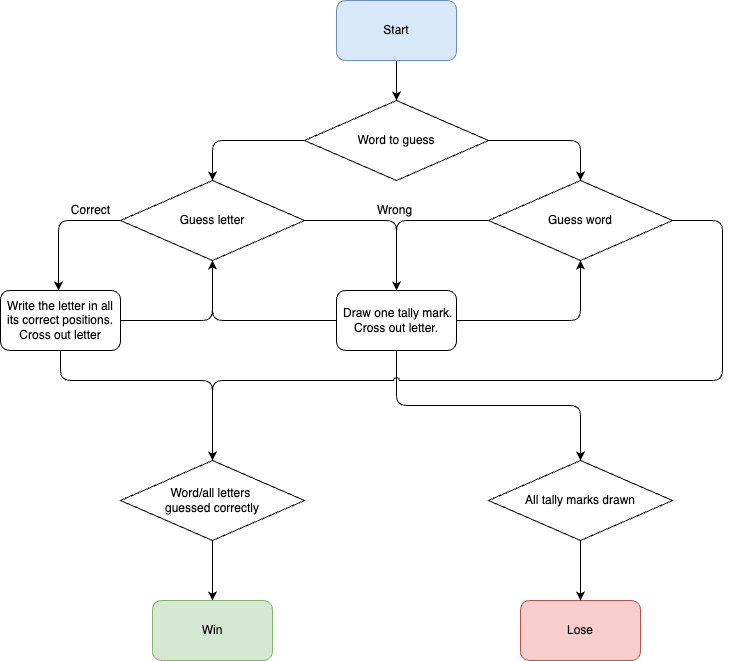

The diagram above was exported from draw.io. Its source (the exported page's mxGraphModel, read from the mxfile embedded in the PNG):
<mxGraphModel dx="946" dy="725" grid="1" gridSize="10" guides="1" tooltips="1" connect="1" arrows="1" fold="1" page="1" pageScale="1" pageWidth="827" pageHeight="1169" math="0" shadow="0">
  <root>
    <mxCell id="0" />
    <mxCell id="1" parent="0" />
    <mxCell id="Oojtm2pxYlWYpdqRrtiV-57" style="edgeStyle=orthogonalEdgeStyle;rounded=1;jumpStyle=arc;orthogonalLoop=1;jettySize=auto;html=1;entryX=0.5;entryY=0;entryDx=0;entryDy=0;fontSize=12;fontColor=#000000;strokeColor=default;" parent="1" source="Oojtm2pxYlWYpdqRrtiV-14" target="Oojtm2pxYlWYpdqRrtiV-18" edge="1">
      <mxGeometry relative="1" as="geometry" />
    </mxCell>
    <mxCell id="Oojtm2pxYlWYpdqRrtiV-14" value="Start" style="rounded=1;whiteSpace=wrap;html=1;fillColor=#dae8fc;strokeColor=#6c8ebf;" parent="1" vertex="1">
      <mxGeometry x="389" y="255" width="120" height="60" as="geometry" />
    </mxCell>
    <mxCell id="Oojtm2pxYlWYpdqRrtiV-25" style="edgeStyle=orthogonalEdgeStyle;rounded=1;orthogonalLoop=1;jettySize=auto;html=1;fontSize=12;fontColor=#000000;jumpStyle=arc;" parent="1" edge="1">
      <mxGeometry relative="1" as="geometry">
        <mxPoint x="111" y="545" as="targetPoint" />
        <mxPoint x="173" y="475" as="sourcePoint" />
      </mxGeometry>
    </mxCell>
    <mxCell id="Oojtm2pxYlWYpdqRrtiV-35" style="edgeStyle=orthogonalEdgeStyle;rounded=1;orthogonalLoop=1;jettySize=auto;html=1;entryX=0.5;entryY=0;entryDx=0;entryDy=0;fontSize=12;fontColor=#000000;exitX=1;exitY=0.5;exitDx=0;exitDy=0;jumpStyle=arc;" parent="1" source="Oojtm2pxYlWYpdqRrtiV-18" target="Oojtm2pxYlWYpdqRrtiV-34" edge="1">
      <mxGeometry relative="1" as="geometry" />
    </mxCell>
    <mxCell id="Oojtm2pxYlWYpdqRrtiV-36" style="edgeStyle=orthogonalEdgeStyle;rounded=1;orthogonalLoop=1;jettySize=auto;html=1;entryX=0.5;entryY=0;entryDx=0;entryDy=0;fontSize=12;fontColor=#000000;exitX=0;exitY=0.5;exitDx=0;exitDy=0;jumpStyle=arc;" parent="1" source="Oojtm2pxYlWYpdqRrtiV-18" target="Oojtm2pxYlWYpdqRrtiV-28" edge="1">
      <mxGeometry relative="1" as="geometry" />
    </mxCell>
    <mxCell id="Oojtm2pxYlWYpdqRrtiV-18" value="Word to guess" style="rhombus;whiteSpace=wrap;html=1;" parent="1" vertex="1">
      <mxGeometry x="357" y="355" width="184" height="80" as="geometry" />
    </mxCell>
    <mxCell id="Oojtm2pxYlWYpdqRrtiV-40" style="edgeStyle=orthogonalEdgeStyle;rounded=1;orthogonalLoop=1;jettySize=auto;html=1;entryX=0.5;entryY=1;entryDx=0;entryDy=0;fontSize=12;fontColor=#000000;exitX=1;exitY=0.5;exitDx=0;exitDy=0;jumpStyle=arc;" parent="1" source="Oojtm2pxYlWYpdqRrtiV-19" target="Oojtm2pxYlWYpdqRrtiV-28" edge="1">
      <mxGeometry relative="1" as="geometry" />
    </mxCell>
    <mxCell id="Oojtm2pxYlWYpdqRrtiV-49" style="edgeStyle=orthogonalEdgeStyle;rounded=1;orthogonalLoop=1;jettySize=auto;html=1;entryX=0.5;entryY=0;entryDx=0;entryDy=0;fontSize=12;fontColor=#000000;jumpStyle=arc;" parent="1" source="Oojtm2pxYlWYpdqRrtiV-19" target="Oojtm2pxYlWYpdqRrtiV-42" edge="1">
      <mxGeometry relative="1" as="geometry">
        <Array as="points">
          <mxPoint x="113" y="635" />
          <mxPoint x="265" y="635" />
        </Array>
      </mxGeometry>
    </mxCell>
    <mxCell id="Oojtm2pxYlWYpdqRrtiV-19" value="Write the letter in all its correct positions.&lt;br&gt;Cross out letter" style="rounded=1;whiteSpace=wrap;html=1;fontSize=12;fontColor=#000000;" parent="1" vertex="1">
      <mxGeometry x="53" y="545" width="120" height="60" as="geometry" />
    </mxCell>
    <mxCell id="Oojtm2pxYlWYpdqRrtiV-37" style="edgeStyle=orthogonalEdgeStyle;rounded=1;orthogonalLoop=1;jettySize=auto;html=1;entryX=0.5;entryY=0;entryDx=0;entryDy=0;fontSize=12;fontColor=#000000;jumpStyle=arc;" parent="1" source="Oojtm2pxYlWYpdqRrtiV-28" target="Oojtm2pxYlWYpdqRrtiV-32" edge="1">
      <mxGeometry relative="1" as="geometry" />
    </mxCell>
    <mxCell id="Oojtm2pxYlWYpdqRrtiV-28" value="Guess letter" style="rhombus;whiteSpace=wrap;html=1;" parent="1" vertex="1">
      <mxGeometry x="173" y="435" width="184" height="80" as="geometry" />
    </mxCell>
    <mxCell id="Oojtm2pxYlWYpdqRrtiV-48" style="edgeStyle=orthogonalEdgeStyle;rounded=1;orthogonalLoop=1;jettySize=auto;html=1;fontSize=12;fontColor=#000000;exitX=0.5;exitY=1;exitDx=0;exitDy=0;strokeColor=default;noJump=0;jumpStyle=arc;" parent="1" source="Oojtm2pxYlWYpdqRrtiV-32" target="Oojtm2pxYlWYpdqRrtiV-45" edge="1">
      <mxGeometry relative="1" as="geometry" />
    </mxCell>
    <mxCell id="Oojtm2pxYlWYpdqRrtiV-54" style="edgeStyle=orthogonalEdgeStyle;rounded=1;jumpStyle=arc;orthogonalLoop=1;jettySize=auto;html=1;entryX=0.5;entryY=1;entryDx=0;entryDy=0;fontSize=12;fontColor=#000000;strokeColor=default;" parent="1" source="Oojtm2pxYlWYpdqRrtiV-32" target="Oojtm2pxYlWYpdqRrtiV-34" edge="1">
      <mxGeometry relative="1" as="geometry" />
    </mxCell>
    <mxCell id="Oojtm2pxYlWYpdqRrtiV-56" style="edgeStyle=orthogonalEdgeStyle;rounded=1;jumpStyle=arc;orthogonalLoop=1;jettySize=auto;html=1;entryX=0.5;entryY=1;entryDx=0;entryDy=0;fontSize=12;fontColor=#000000;strokeColor=default;" parent="1" source="Oojtm2pxYlWYpdqRrtiV-32" target="Oojtm2pxYlWYpdqRrtiV-28" edge="1">
      <mxGeometry relative="1" as="geometry" />
    </mxCell>
    <mxCell id="Oojtm2pxYlWYpdqRrtiV-32" value="&amp;nbsp;Draw one tally mark.&lt;br&gt;Cross out letter." style="rounded=1;whiteSpace=wrap;html=1;fontSize=12;fontColor=#000000;" parent="1" vertex="1">
      <mxGeometry x="389" y="545" width="120" height="60" as="geometry" />
    </mxCell>
    <mxCell id="Oojtm2pxYlWYpdqRrtiV-38" style="edgeStyle=orthogonalEdgeStyle;rounded=1;orthogonalLoop=1;jettySize=auto;html=1;entryX=0.5;entryY=0;entryDx=0;entryDy=0;fontSize=12;fontColor=#000000;jumpStyle=arc;" parent="1" source="Oojtm2pxYlWYpdqRrtiV-34" target="Oojtm2pxYlWYpdqRrtiV-32" edge="1">
      <mxGeometry relative="1" as="geometry" />
    </mxCell>
    <mxCell id="Oojtm2pxYlWYpdqRrtiV-51" style="edgeStyle=orthogonalEdgeStyle;rounded=1;orthogonalLoop=1;jettySize=auto;html=1;entryX=0.5;entryY=0;entryDx=0;entryDy=0;fontSize=12;fontColor=#000000;jumpStyle=arc;exitX=1;exitY=0.5;exitDx=0;exitDy=0;" parent="1" source="Oojtm2pxYlWYpdqRrtiV-34" target="Oojtm2pxYlWYpdqRrtiV-42" edge="1">
      <mxGeometry relative="1" as="geometry">
        <Array as="points">
          <mxPoint x="775" y="475" />
          <mxPoint x="775" y="635" />
          <mxPoint x="265" y="635" />
        </Array>
      </mxGeometry>
    </mxCell>
    <mxCell id="Oojtm2pxYlWYpdqRrtiV-34" value="Guess word" style="rhombus;whiteSpace=wrap;html=1;" parent="1" vertex="1">
      <mxGeometry x="541" y="435" width="184" height="80" as="geometry" />
    </mxCell>
    <mxCell id="Oojtm2pxYlWYpdqRrtiV-39" value="Wrong" style="text;html=1;align=center;verticalAlign=middle;resizable=0;points=[];autosize=1;strokeColor=none;fillColor=none;fontSize=12;fontColor=#000000;" parent="1" vertex="1">
      <mxGeometry x="417" y="450" width="60" height="30" as="geometry" />
    </mxCell>
    <mxCell id="Oojtm2pxYlWYpdqRrtiV-46" style="edgeStyle=orthogonalEdgeStyle;rounded=1;orthogonalLoop=1;jettySize=auto;html=1;entryX=0.5;entryY=0;entryDx=0;entryDy=0;fontSize=12;fontColor=#000000;jumpStyle=arc;" parent="1" source="Oojtm2pxYlWYpdqRrtiV-42" target="Oojtm2pxYlWYpdqRrtiV-43" edge="1">
      <mxGeometry relative="1" as="geometry" />
    </mxCell>
    <mxCell id="Oojtm2pxYlWYpdqRrtiV-42" value="Word/all letters &lt;br&gt;guessed correctly" style="rhombus;whiteSpace=wrap;html=1;" parent="1" vertex="1">
      <mxGeometry x="173" y="715" width="184" height="80" as="geometry" />
    </mxCell>
    <mxCell id="Oojtm2pxYlWYpdqRrtiV-43" value="Win" style="rounded=1;whiteSpace=wrap;html=1;fontSize=12;fillColor=#d5e8d4;strokeColor=#82b366;" parent="1" vertex="1">
      <mxGeometry x="205" y="855" width="120" height="60" as="geometry" />
    </mxCell>
    <mxCell id="Oojtm2pxYlWYpdqRrtiV-44" value="Lose" style="rounded=1;whiteSpace=wrap;html=1;fontSize=12;fillColor=#f8cecc;strokeColor=#b85450;" parent="1" vertex="1">
      <mxGeometry x="573" y="855" width="120" height="60" as="geometry" />
    </mxCell>
    <mxCell id="Oojtm2pxYlWYpdqRrtiV-47" style="edgeStyle=orthogonalEdgeStyle;rounded=1;orthogonalLoop=1;jettySize=auto;html=1;entryX=0.5;entryY=0;entryDx=0;entryDy=0;fontSize=12;fontColor=#000000;jumpStyle=arc;" parent="1" source="Oojtm2pxYlWYpdqRrtiV-45" target="Oojtm2pxYlWYpdqRrtiV-44" edge="1">
      <mxGeometry relative="1" as="geometry" />
    </mxCell>
    <mxCell id="Oojtm2pxYlWYpdqRrtiV-45" value="All tally marks drawn" style="rhombus;whiteSpace=wrap;html=1;" parent="1" vertex="1">
      <mxGeometry x="541" y="715" width="184" height="80" as="geometry" />
    </mxCell>
    <mxCell id="Oojtm2pxYlWYpdqRrtiV-52" value="Correct" style="text;html=1;align=center;verticalAlign=middle;resizable=0;points=[];autosize=1;strokeColor=none;fillColor=none;fontSize=12;fontColor=#000000;" parent="1" vertex="1">
      <mxGeometry x="113" y="450" width="60" height="30" as="geometry" />
    </mxCell>
  </root>
</mxGraphModel>